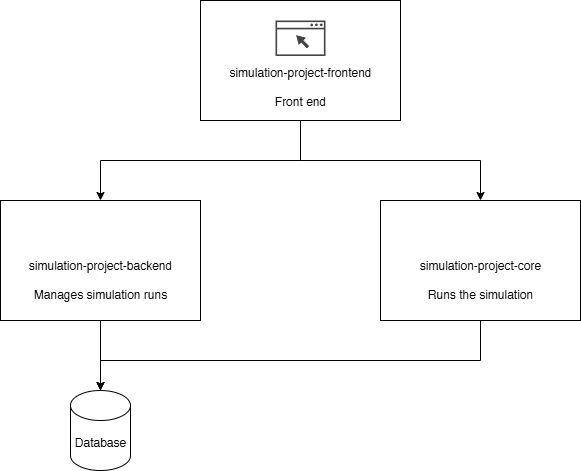

The diagram above was exported from draw.io. Its source (the exported page's mxGraphModel, read from the mxfile embedded in the PNG):
<mxGraphModel dx="1426" dy="846" grid="1" gridSize="10" guides="1" tooltips="1" connect="1" arrows="1" fold="1" page="1" pageScale="1" pageWidth="984" pageHeight="787" math="0" shadow="0">
  <root>
    <mxCell id="0" />
    <mxCell id="1" parent="0" />
    <mxCell id="PJhSbcQMCHO_07woLFYN-10" style="edgeStyle=orthogonalEdgeStyle;rounded=0;orthogonalLoop=1;jettySize=auto;html=1;" parent="1" source="PJhSbcQMCHO_07woLFYN-2" target="PJhSbcQMCHO_07woLFYN-4" edge="1">
      <mxGeometry relative="1" as="geometry" />
    </mxCell>
    <mxCell id="PJhSbcQMCHO_07woLFYN-11" style="edgeStyle=orthogonalEdgeStyle;rounded=0;orthogonalLoop=1;jettySize=auto;html=1;" parent="1" source="PJhSbcQMCHO_07woLFYN-2" target="PJhSbcQMCHO_07woLFYN-6" edge="1">
      <mxGeometry relative="1" as="geometry" />
    </mxCell>
    <mxCell id="PJhSbcQMCHO_07woLFYN-2" value="&lt;div&gt;&lt;br&gt;&lt;/div&gt;&lt;div&gt;simulation-project-frontend&lt;/div&gt;&lt;div&gt;&lt;br&gt;&lt;/div&gt;Front end" style="rounded=0;whiteSpace=wrap;html=1;spacingTop=40;" parent="1" vertex="1">
      <mxGeometry x="370" y="150" width="200" height="120" as="geometry" />
    </mxCell>
    <mxCell id="PJhSbcQMCHO_07woLFYN-3" value="" style="sketch=0;pointerEvents=1;shadow=0;dashed=0;html=1;strokeColor=none;fillColor=#434445;aspect=fixed;labelPosition=center;verticalLabelPosition=bottom;verticalAlign=top;align=center;outlineConnect=0;shape=mxgraph.vvd.web_browser;" parent="1" vertex="1">
      <mxGeometry x="445" y="170" width="50" height="35.5" as="geometry" />
    </mxCell>
    <mxCell id="PJhSbcQMCHO_07woLFYN-8" style="edgeStyle=orthogonalEdgeStyle;rounded=0;orthogonalLoop=1;jettySize=auto;html=1;" parent="1" source="PJhSbcQMCHO_07woLFYN-4" target="PJhSbcQMCHO_07woLFYN-7" edge="1">
      <mxGeometry relative="1" as="geometry" />
    </mxCell>
    <mxCell id="PJhSbcQMCHO_07woLFYN-4" value="simulation-project-backend&lt;div&gt;&lt;br&gt;&lt;/div&gt;&lt;div&gt;Manages simulation runs&lt;/div&gt;" style="rounded=0;whiteSpace=wrap;html=1;spacingTop=40;" parent="1" vertex="1">
      <mxGeometry x="170" y="350" width="200" height="120" as="geometry" />
    </mxCell>
    <mxCell id="PJhSbcQMCHO_07woLFYN-9" style="edgeStyle=orthogonalEdgeStyle;rounded=0;orthogonalLoop=1;jettySize=auto;html=1;" parent="1" source="PJhSbcQMCHO_07woLFYN-6" target="PJhSbcQMCHO_07woLFYN-7" edge="1">
      <mxGeometry relative="1" as="geometry">
        <Array as="points">
          <mxPoint x="650" y="510" />
          <mxPoint x="270" y="510" />
        </Array>
      </mxGeometry>
    </mxCell>
    <mxCell id="PJhSbcQMCHO_07woLFYN-6" value="simulation-project-core&lt;div&gt;&lt;br&gt;&lt;div&gt;Runs the simulation&lt;/div&gt;&lt;/div&gt;" style="rounded=0;whiteSpace=wrap;html=1;spacingTop=40;" parent="1" vertex="1">
      <mxGeometry x="550" y="350" width="200" height="120" as="geometry" />
    </mxCell>
    <mxCell id="PJhSbcQMCHO_07woLFYN-7" value="Database" style="shape=cylinder3;whiteSpace=wrap;html=1;boundedLbl=1;backgroundOutline=1;size=15;" parent="1" vertex="1">
      <mxGeometry x="240" y="540" width="60" height="80" as="geometry" />
    </mxCell>
  </root>
</mxGraphModel>